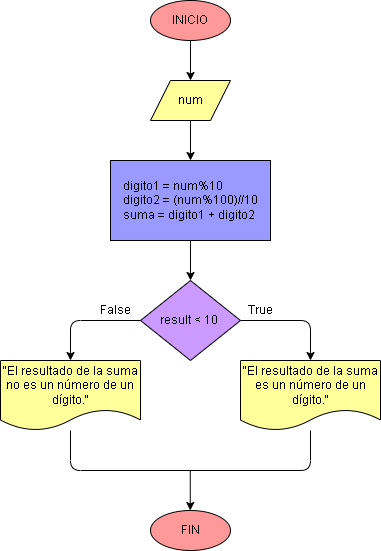

The diagram above was exported from draw.io. Its source (the exported page's mxGraphModel, read from the mxfile embedded in the PNG):
<mxGraphModel dx="650" dy="516" grid="1" gridSize="10" guides="1" tooltips="1" connect="1" arrows="1" fold="1" page="1" pageScale="1" pageWidth="827" pageHeight="1169" math="0" shadow="0">
  <root>
    <mxCell id="0" />
    <mxCell id="1" parent="0" />
    <mxCell id="4" value="" style="edgeStyle=none;html=1;strokeColor=#000000;fontColor=#000000;" parent="1" source="2" target="3" edge="1">
      <mxGeometry relative="1" as="geometry" />
    </mxCell>
    <mxCell id="2" value="INICIO" style="ellipse;whiteSpace=wrap;html=1;fillColor=#FF9999;fontColor=#000000;strokeColor=#000000;" parent="1" vertex="1">
      <mxGeometry x="200" y="80" width="80" height="40" as="geometry" />
    </mxCell>
    <mxCell id="6" value="" style="edgeStyle=none;html=1;strokeColor=#000000;fontColor=#000000;" parent="1" source="3" target="5" edge="1">
      <mxGeometry relative="1" as="geometry" />
    </mxCell>
    <mxCell id="3" value="num" style="shape=parallelogram;perimeter=parallelogramPerimeter;whiteSpace=wrap;html=1;fixedSize=1;fillColor=#FFFF99;fontColor=#000000;strokeColor=#000000;" parent="1" vertex="1">
      <mxGeometry x="200" y="160" width="80" height="40" as="geometry" />
    </mxCell>
    <mxCell id="8" value="" style="edgeStyle=none;html=1;strokeColor=#000000;fontColor=#000000;" parent="1" source="5" target="7" edge="1">
      <mxGeometry relative="1" as="geometry" />
    </mxCell>
    <mxCell id="5" value="&lt;div style=&quot;text-align: justify&quot;&gt;digito1 = num%10&lt;span&gt;&lt;br&gt;&lt;/span&gt;&lt;/div&gt;&lt;div style=&quot;text-align: justify&quot;&gt;&lt;span&gt;digito2 = (num%100)//10&lt;/span&gt;&lt;/div&gt;&lt;div style=&quot;text-align: justify&quot;&gt;&lt;span&gt;suma = digito1 + digito2&lt;/span&gt;&lt;/div&gt;" style="whiteSpace=wrap;html=1;fillColor=#9999FF;fontColor=#000000;strokeColor=#000000;align=center;" parent="1" vertex="1">
      <mxGeometry x="160" y="240" width="160" height="80" as="geometry" />
    </mxCell>
    <mxCell id="12" value="" style="edgeStyle=none;html=1;entryX=0.5;entryY=0;entryDx=0;entryDy=0;exitX=1;exitY=0.5;exitDx=0;exitDy=0;strokeColor=#000000;fontColor=#000000;" parent="1" source="7" edge="1">
      <mxGeometry relative="1" as="geometry">
        <mxPoint x="360" y="440" as="targetPoint" />
        <Array as="points">
          <mxPoint x="360" y="400" />
        </Array>
      </mxGeometry>
    </mxCell>
    <mxCell id="15" style="edgeStyle=none;html=1;exitX=0;exitY=0.5;exitDx=0;exitDy=0;entryX=0.5;entryY=0;entryDx=0;entryDy=0;strokeColor=#000000;fontColor=#000000;" parent="1" source="7" edge="1">
      <mxGeometry relative="1" as="geometry">
        <Array as="points">
          <mxPoint x="120" y="400" />
        </Array>
        <mxPoint x="120" y="440" as="targetPoint" />
      </mxGeometry>
    </mxCell>
    <mxCell id="7" value="result &amp;lt; 10&amp;nbsp;" style="rhombus;whiteSpace=wrap;html=1;fillColor=#CC99FF;fontColor=#000000;strokeColor=#000000;" parent="1" vertex="1">
      <mxGeometry x="190" y="360" width="100" height="80" as="geometry" />
    </mxCell>
    <mxCell id="16" value="&quot;El resultado de la suma es un número de un dígito.&quot;" style="shape=document;whiteSpace=wrap;html=1;boundedLbl=1;fillColor=#FFFF99;fontColor=#000000;strokeColor=#000000;" parent="1" vertex="1">
      <mxGeometry x="290" y="440" width="140" height="70" as="geometry" />
    </mxCell>
    <mxCell id="19" value="FIN" style="ellipse;whiteSpace=wrap;html=1;fillColor=#FF9999;fontColor=#000000;strokeColor=#000000;" parent="1" vertex="1">
      <mxGeometry x="200" y="590" width="80" height="40" as="geometry" />
    </mxCell>
    <mxCell id="21" value="True" style="text;html=1;align=center;verticalAlign=middle;resizable=0;points=[];autosize=1;strokeColor=none;fillColor=none;fontColor=#000000;" parent="1" vertex="1">
      <mxGeometry x="290" y="380" width="40" height="20" as="geometry" />
    </mxCell>
    <mxCell id="22" value="False" style="text;html=1;align=center;verticalAlign=middle;resizable=0;points=[];autosize=1;strokeColor=none;fillColor=none;fontColor=#000000;" parent="1" vertex="1">
      <mxGeometry x="140" y="380" width="50" height="20" as="geometry" />
    </mxCell>
    <mxCell id="23" value="&quot;El resultado de la suma no es un número de un dígito.&quot;" style="shape=document;whiteSpace=wrap;html=1;boundedLbl=1;fillColor=#FFFF99;fontColor=#000000;strokeColor=#000000;" parent="1" vertex="1">
      <mxGeometry x="50" y="440" width="140" height="70" as="geometry" />
    </mxCell>
    <mxCell id="24" value="" style="endArrow=none;html=1;strokeColor=#000000;fontColor=#000000;" parent="1" edge="1">
      <mxGeometry width="50" height="50" relative="1" as="geometry">
        <mxPoint x="120" y="510" as="sourcePoint" />
        <mxPoint x="360" y="510" as="targetPoint" />
        <Array as="points">
          <mxPoint x="120" y="550" />
          <mxPoint x="360" y="550" />
        </Array>
      </mxGeometry>
    </mxCell>
    <mxCell id="25" value="" style="edgeStyle=none;html=1;strokeColor=#000000;fontColor=#000000;" parent="1" edge="1">
      <mxGeometry relative="1" as="geometry">
        <mxPoint x="239.76" y="550" as="sourcePoint" />
        <mxPoint x="239.76" y="590" as="targetPoint" />
      </mxGeometry>
    </mxCell>
  </root>
</mxGraphModel>